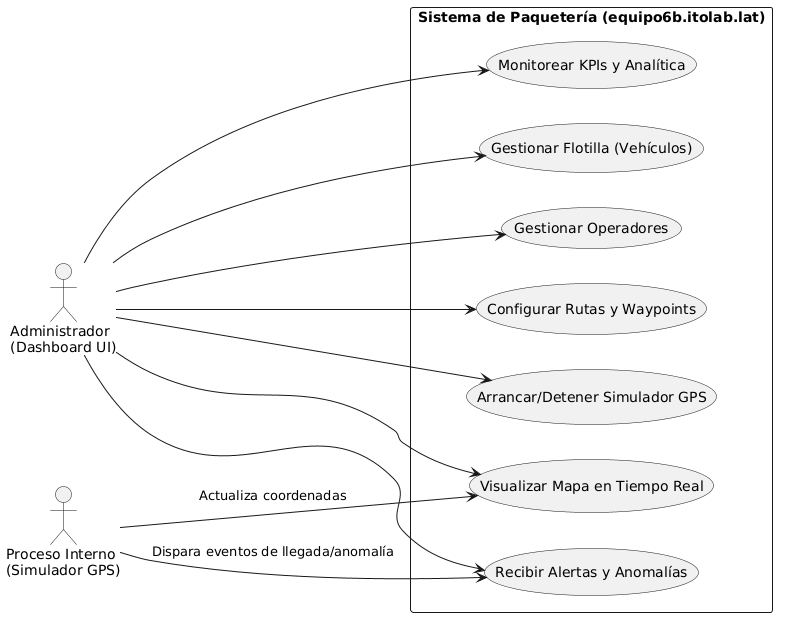

The diagram above was rendered by PlantUML. Its source (embedded in the PNG):
@startuml
left to right direction
skinparam packageStyle rectangle

actor "Administrador\n(Dashboard UI)" as Admin
actor "Proceso Interno\n(Simulador GPS)" as Sys

rectangle "Sistema de Paquetería (equipo6b.itolab.lat)" {
  usecase "Gestionar Flotilla (Vehículos)" as UC1
  usecase "Gestionar Operadores" as UC2
  usecase "Configurar Rutas y Waypoints" as UC3
  usecase "Arrancar/Detener Simulador GPS" as UC4
  usecase "Visualizar Mapa en Tiempo Real" as UC5
  usecase "Monitorear KPIs y Analítica" as UC6
  usecase "Recibir Alertas y Anomalías" as UC7
}

Admin --> UC1
Admin --> UC2
Admin --> UC3
Admin --> UC4
Admin --> UC5
Admin --> UC6
Admin --> UC7

Sys --> UC5 : Actualiza coordenadas
Sys --> UC7 : Dispara eventos de llegada/anomalía
@enduml